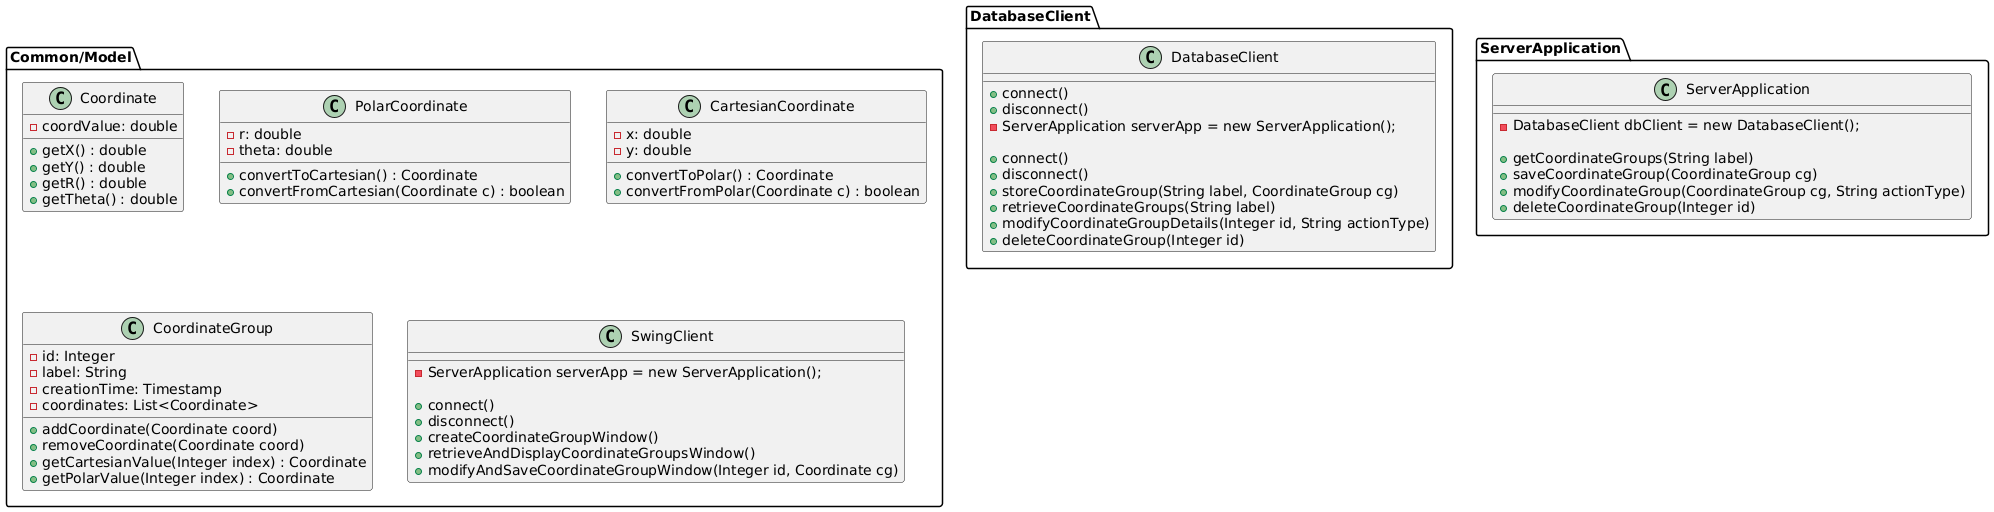

The diagram above was rendered by PlantUML. Its source (embedded in the PNG):
@startuml

package DatabaseClient {
class DatabaseClient {
    +connect()
    +disconnect()
}
}

package ServerApplication {
class ServerApplication {
    -DatabaseClient dbClient = new DatabaseClient();
    
    +getCoordinateGroups(String label)
    +saveCoordinateGroup(CoordinateGroup cg)
    +modifyCoordinateGroup(CoordinateGroup cg, String actionType)
    +deleteCoordinateGroup(Integer id)
}
}
package DatabaseClient{
class DatabaseClient {
    -ServerApplication serverApp = new ServerApplication();
    
    +connect()
    +disconnect()
    +storeCoordinateGroup(String label, CoordinateGroup cg)
    +retrieveCoordinateGroups(String label)
    +modifyCoordinateGroupDetails(Integer id, String actionType)
    +deleteCoordinateGroup(Integer id)
}
}

package Common/Model {
class Coordinate {
  -coordValue: double
  
+getX() : double
  +getY() : double
  +getR() : double
  +getTheta() : double
}

class PolarCoordinate {
  -r: double
  -theta: double
  
+convertToCartesian() : Coordinate
  +convertFromCartesian(Coordinate c) : boolean
}

class CartesianCoordinate {
  -x: double
  -y: double
  
+convertToPolar() : Coordinate
  +convertFromPolar(Coordinate c) : boolean
}

class CoordinateGroup {
    -id: Integer
    -label: String
    -creationTime: Timestamp
    -coordinates: List<Coordinate>
    
+addCoordinate(Coordinate coord)
    +removeCoordinate(Coordinate coord)
    +getCartesianValue(Integer index) : Coordinate
    +getPolarValue(Integer index) : Coordinate
}
  
class SwingClient {
    -ServerApplication serverApp = new ServerApplication();
    
+connect()
    +disconnect()
    +createCoordinateGroupWindow()
    +retrieveAndDisplayCoordinateGroupsWindow()
    +modifyAndSaveCoordinateGroupWindow(Integer id, Coordinate cg)
}
}
@enduml